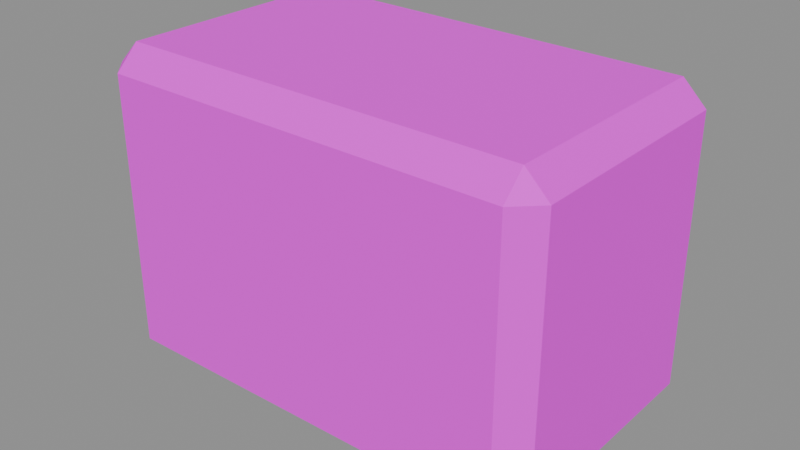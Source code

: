 # Source: brace.blend  (saved by Blender 4.5.87; exported with 4.5.12 LTS)
import bpy
from mathutils import Matrix  # noqa: F401  (used for matrix-valued properties, if any)

bpy.ops.wm.read_factory_settings(use_empty=True)
scene = bpy.context.scene
scene.name = 'PACKAGE_brace'

# ---- collections
col_sea_scene_water_building_002_brace_003 = bpy.data.collections.new('SEA-SCENE-WATER-BUILDING-002-BRACE.003'); scene.collection.children.link(col_sea_scene_water_building_002_brace_003)

# ---- images (referenced by path relative to the original .blend; pixels are not part of the script)
import os
ASSET_DIR = os.environ.get("B2B_ASSET_DIR", "")  # directory of the original .blend (textures are referenced by path, not embedded)
HERE = os.path.dirname(os.path.abspath(__file__))  # packed textures are extracted next to this script under _unpacked/

def load_image(name, relpath, width, height, colorspace="sRGB"):
    """Load a texture the original file referenced (path relative to the .blend, or extracted next to this script)."""
    p = next((c for c in (os.path.join(HERE, relpath), os.path.join(ASSET_DIR, relpath)) if relpath and os.path.exists(c)), "")
    if p:
        img = bpy.data.images.load(p, check_existing=True)
        img.name = name
    else:  # same state as the original file: an image datablock whose file is absent (Cycles renders it pink)
        img = bpy.data.images.new(name, width, height)
        img.source = "FILE"
        img.filepath = "//" + (relpath or name)
    img.colorspace_settings.name = colorspace
    return img
img_sea_cabin_timber_8x8_512_png = load_image('sea_cabin_timber_8x8_512.png', 'sea_cabin_timber_8x8_512.png', 1024, 1024, 'sRGB')

# ---- materials (node trees are filled in below, after node groups)
mat_wb002v2_sea_matte_004 = bpy.data.materials.new('WB002V2_SEA_Matte.004')

# ---- material node trees
mat_wb002v2_sea_matte_004.use_nodes = True; mat_wb002v2_sea_matte_004.node_tree.nodes.clear()
_N = mat_wb002v2_sea_matte_004.node_tree.nodes; _L = mat_wb002v2_sea_matte_004.node_tree.links
n0 = _N.new('ShaderNodeBsdfPrincipled'); n0.name = '原理化 BSDF'; n0.location = (-200, 100)
n0.inputs[2].default_value = 0.78
n1 = _N.new('ShaderNodeOutputMaterial'); n1.name = '材质输出'; n1.location = (200, 100)
n2 = _N.new('ShaderNodeUVMap'); n2.name = 'UV 贴图'; n2.location = (0, 0)
n2.uv_map = 'PaletteUV'
n3 = _N.new('ShaderNodeTexImage'); n3.name = '图像纹理'; n3.location = (0, 0)
n3.image = img_sea_cabin_timber_8x8_512_png
n3.interpolation = 'Closest'
n3.extension = 'EXTEND'
_L.new(n0.outputs[0], n1.inputs[0])
_L.new(n2.outputs[0], n3.inputs[0])
_L.new(n3.outputs[0], n0.inputs[0])
n1.is_active_output = True

# ---- meshes
me_wb002v2_concretequoin_003 = bpy.data.meshes.new('WB002V2_ConcreteQuoin.003')
me_wb002v2_concretequoin_003.from_pydata([(-0.34, -0.175, 0.03475), (-0.305, -0.1748, 0.0), (-0.305, -0.2098, 0.03496), (0.34, -0.1715, 0.03885), (0.305, -0.206, 0.03864), (0.305, -0.1717, 0.004306), (0.305, 0.206, 0.03864), (0.34, 0.1715, 0.03885), (0.305, 0.1717, 0.004306), (-0.34, 0.175, 0.03475), (-0.305, 0.2098, 0.03496), (-0.305, 0.1748, 0.0), (-0.34, -0.175, 0.4448), (-0.305, -0.2098, 0.4445), (-0.305, -0.1748, 0.4795), (0.34, -0.1715, 0.4407), (0.305, -0.1717, 0.4752), (0.305, -0.206, 0.4409), (0.305, 0.206, 0.4409), (0.305, 0.1717, 0.4752), (0.34, 0.1715, 0.4407), (-0.34, 0.175, 0.4448), (-0.305, 0.1748, 0.4795), (-0.305, 0.2098, 0.4445)], [], [(0, 1, 2), (3, 4, 5), (6, 7, 8), (9, 10, 11), (12, 13, 14), (15, 16, 17), (18, 19, 20), (21, 22, 23), (0, 9, 11, 1), (8, 11, 10, 6), (5, 8, 7, 3), (1, 5, 4, 2), (2, 13, 12, 0), (3, 15, 17, 4), (13, 17, 16, 14), (6, 18, 20, 7), (15, 20, 19, 16), (9, 21, 23, 10), (18, 23, 22, 19), (14, 22, 21, 12), (9, 0, 12, 21), (11, 8, 5, 1), (2, 4, 17, 13), (3, 7, 20, 15), (6, 10, 23, 18), (14, 16, 19, 22)])
_uv = me_wb002v2_concretequoin_003.uv_layers.new(name='PaletteUV')
_uv.uv.foreach_set('vector', [0.4655, 0.9375, 0.4235, 0.9617, 0.4235, 0.9133, 0.4655, 0.9375, 0.4235, 0.9617, 0.4235, 0.9133, 0.4655, 0.9375, 0.4235, 0.9617, 0.4235, 0.9133, 0.4655, 0.9375, 0.4235, 0.9617, 0.4235, 0.9133, 0.4655, 0.9375, 0.4235, 0.9617, 0.4235, 0.9133, 0.4655, 0.9375, 0.4235, 0.9617, 0.4235, 0.9133, 0.4655, 0.9375, 0.4235, 0.9617, 0.4235, 0.9133, 0.4655, 0.9375, 0.4235, 0.9617, 0.4235, 0.9133, 0.4655, 0.9375, 0.4375, 0.9655, 0.4095, 0.9375, 0.4375, 0.9095, 0.4655, 0.9375, 0.4375, 0.9655, 0.4095, 0.9375, 0.4375, 0.9095, 0.4655, 0.9375, 0.4375, 0.9655, 0.4095, 0.9375, 0.4375, 0.9095, 0.4655, 0.9375, 0.4375, 0.9655, 0.4095, 0.9375, 0.4375, 0.9095, 0.4655, 0.9375, 0.4375, 0.9655, 0.4095, 0.9375, 0.4375, 0.9095, 0.4655, 0.9375, 0.4375, 0.9655, 0.4095, 0.9375, 0.4375, 0.9095, 0.4655, 0.9375, 0.4375, 0.9655, 0.4095, 0.9375, 0.4375, 0.9095, 0.4655, 0.9375, 0.4375, 0.9655, 0.4095, 0.9375, 0.4375, 0.9095, 0.4655, 0.9375, 0.4375, 0.9655, 0.4095, 0.9375, 0.4375, 0.9095, 0.4655, 0.9375, 0.4375, 0.9655, 0.4095, 0.9375, 0.4375, 0.9095, 0.4655, 0.9375, 0.4375, 0.9655, 0.4095, 0.9375, 0.4375, 0.9095, 0.4655, 0.9375, 0.4375, 0.9655, 0.4095, 0.9375, 0.4375, 0.9095, 0.4655, 0.9375, 0.4375, 0.9655, 0.4095, 0.9375, 0.4375, 0.9095, 0.4655, 0.9375, 0.4375, 0.9655, 0.4095, 0.9375, 0.4375, 0.9095, 0.4655, 0.9375, 0.4375, 0.9655, 0.4095, 0.9375, 0.4375, 0.9095, 0.4655, 0.9375, 0.4375, 0.9655, 0.4095, 0.9375, 0.4375, 0.9095, 0.4655, 0.9375, 0.4375, 0.9655, 0.4095, 0.9375, 0.4375, 0.9095, 0.4655, 0.9375, 0.4375, 0.9655, 0.4095, 0.9375, 0.4375, 0.9095])
me_wb002v2_concretequoin_003.materials.append(mat_wb002v2_sea_matte_004)
me_wb002v2_concretequoin_003.update()

# ---- objects
ob_wb002v2_concretequoin_003 = bpy.data.objects.new('WB002V2_ConcreteQuoin.003', me_wb002v2_concretequoin_003)

# ---- transforms, parenting, visibility, modifiers, constraints
ob_wb002v2_concretequoin_003.location = (0.0, 0.0, 0.0)

# ---- collection membership
col_sea_scene_water_building_002_brace_003.objects.link(ob_wb002v2_concretequoin_003)

# ---- scene / render settings (as saved in the file)
scene.frame_start = 1; scene.frame_end = 250; scene.frame_set(1)
scene.render.engine = 'BLENDER_EEVEE_NEXT'
scene.render.image_settings.exr_codec = 'NONE'
scene.render.simplify_subdivision_render = 0
scene.render.simplify_child_particles_render = 0.0
scene.eevee.use_volume_custom_range = False
scene.eevee.use_fast_gi = False
scene.eevee.use_shadows = False
scene.view_settings.white_balance_temperature = 0.0
scene.view_settings.white_balance_tint = 0.0
scene.view_settings.white_balance_whitepoint = (2.97, 0.5193, -0.0414)
bpy.context.view_layer.update()

# ---- added for rendering (the .blend has no active camera and no usable light): camera, sun + grey world if the file has none
cam_auto = bpy.data.cameras.new('AutoCamera')
cam_auto.lens = 50.0
cam_auto.sensor_width = 36.0
cam_auto.clip_end = 1000.0
ob_auto_camera = bpy.data.objects.new('AutoCamera', cam_auto)
scene.collection.objects.link(ob_auto_camera)
ob_auto_camera.location = (0.86218, -1.03462, 0.929497)
ob_auto_camera.rotation_euler = (1.09748, -7.21219e-08, 0.694738)
scene.camera = ob_auto_camera
light_auto_sun = bpy.data.lights.new('AutoSun', 'SUN')
light_auto_sun.energy = 3.0
light_auto_sun.angle = 0.0523599
ob_auto_sun = bpy.data.objects.new('AutoSun', light_auto_sun)
scene.collection.objects.link(ob_auto_sun)
ob_auto_sun.rotation_euler = (0.872665, 0.174533, 0.523599)
if scene.world is None:
    world_auto = bpy.data.worlds.new('AutoWorld')
    world_auto.color = (0.3, 0.3, 0.3)
    scene.world = world_auto
bpy.context.view_layer.update()
